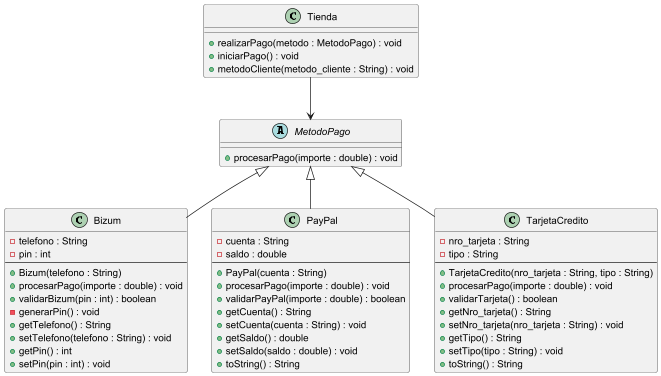

The diagram above was rendered by PlantUML. Its source (embedded in the PNG):
@startuml

' Clase abstracta
abstract class MetodoPago {
    + procesarPago(importe : double) : void
}

' Clase Bizum
class Bizum {
    - telefono : String
    - pin : int
    --
    + Bizum(telefono : String)
    + procesarPago(importe : double) : void
    + validarBizum(pin : int) : boolean
    - generarPin() : void
    + getTelefono() : String
    + setTelefono(telefono : String) : void
    + getPin() : int
    + setPin(pin : int) : void
}

' Clase PayPal
class PayPal {
    - cuenta : String
    - saldo : double
    --
    + PayPal(cuenta : String)
    + procesarPago(importe : double) : void
    + validarPayPal(importe : double) : boolean
    + getCuenta() : String
    + setCuenta(cuenta : String) : void
    + getSaldo() : double
    + setSaldo(saldo : double) : void
    + toString() : String
}

' Clase TarjetaCredito
class TarjetaCredito {
    - nro_tarjeta : String
    - tipo : String
    --
    + TarjetaCredito(nro_tarjeta : String, tipo : String)
    + procesarPago(importe : double) : void
    + validarTarjeta() : boolean
    + getNro_tarjeta() : String
    + setNro_tarjeta(nro_tarjeta : String) : void
    + getTipo() : String
    + setTipo(tipo : String) : void
    + toString() : String
}

' Clase Tienda
class Tienda {
    + realizarPago(metodo : MetodoPago) : void
    + iniciarPago() : void
    + metodoCliente(metodo_cliente : String) : void
}

' Relaciones de herencia
MetodoPago <|-- Bizum
MetodoPago <|-- PayPal
MetodoPago <|-- TarjetaCredito

' Relación de uso
Tienda --> MetodoPago

@enduml